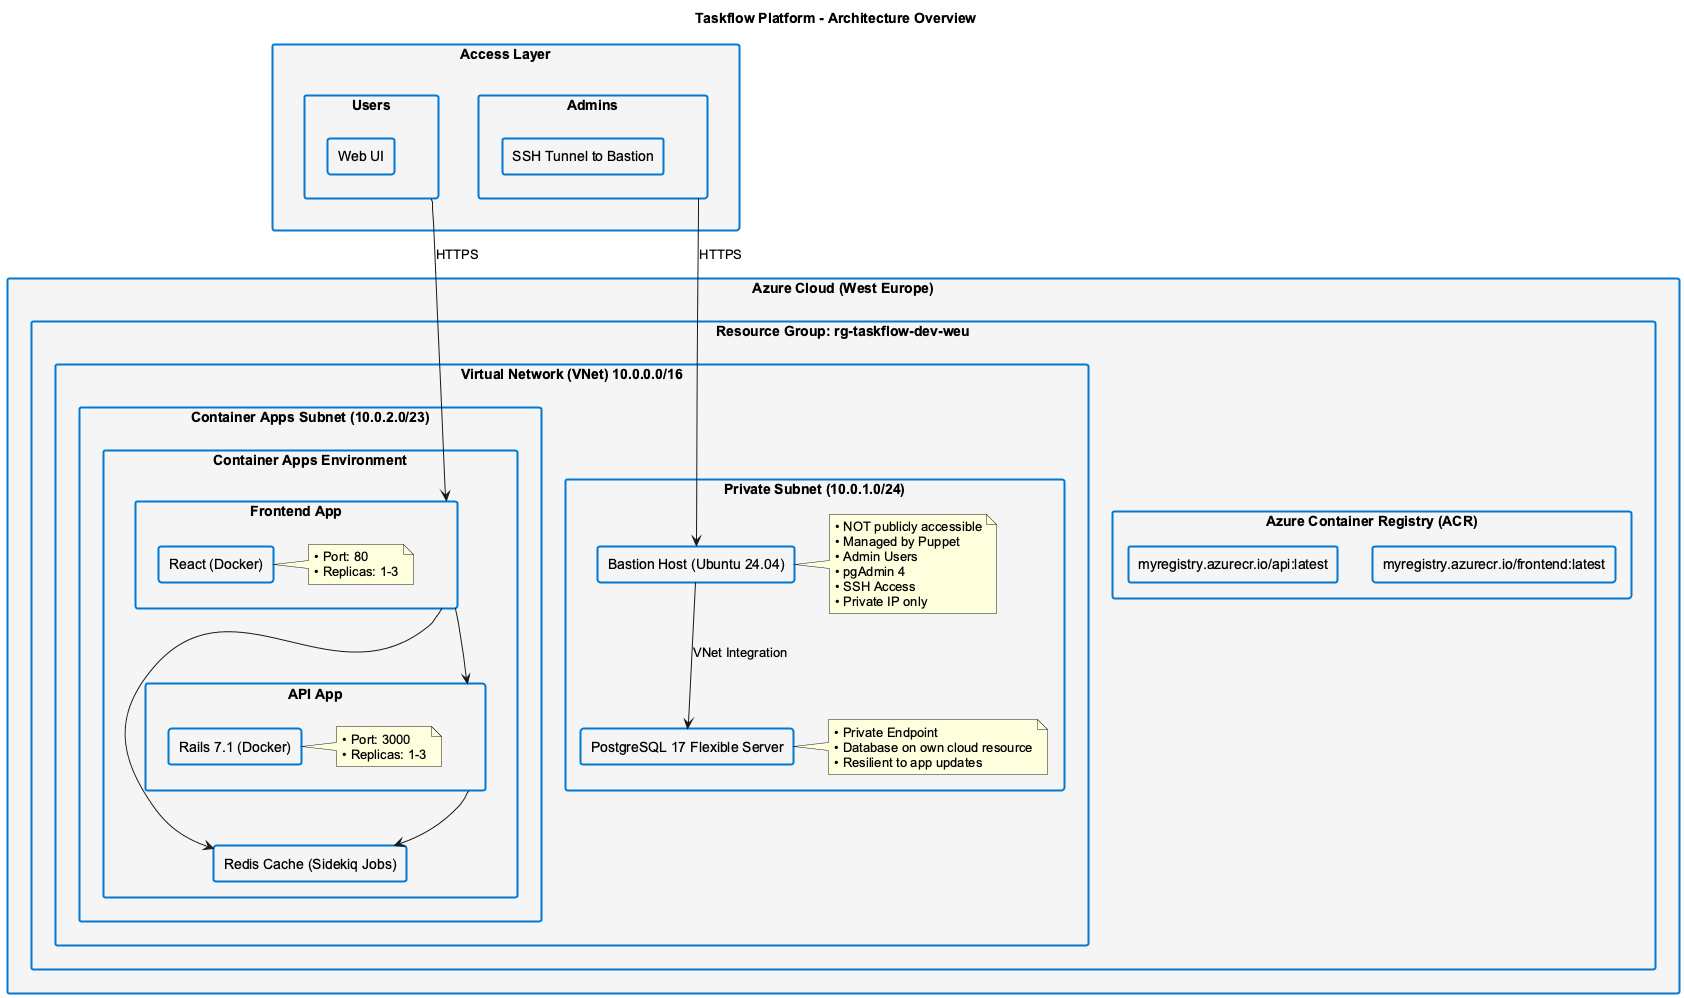

The diagram above was rendered by PlantUML. Its source (embedded in the PNG):
@startuml azure-architecture

title Taskflow Platform - Architecture Overview

' Define styles
skinparam backgroundColor #FFFFFF
skinparam defaultFontName Arial
skinparam rectangle {
  BorderColor #0078D4
  BorderThickness 2
  BackgroundColor #F5F5F5
}

' Azure Cloud Infrastructure
rectangle "Azure Cloud (West Europe)" as azure_cloud {

  rectangle "Resource Group: rg-taskflow-dev-weu" as rg {

    ' Virtual Network Layer
    rectangle "Virtual Network (VNet) 10.0.0.0/16" as vnet {

      ' Private Subnet
      rectangle "Private Subnet (10.0.1.0/24)" as private_subnet {

        rectangle "Bastion Host (Ubuntu 24.04)" as bastion_host 

         note right of bastion_host
            • NOT publicly accessible
            • Managed by Puppet
            • Admin Users
            • pgAdmin 4
            • SSH Access
            • Private IP only
          end note

          rectangle "PostgreSQL 17 Flexible Server" as postgres 

          note right of postgres
            • Private Endpoint
            • Database on own cloud resource
            • Resilient to app updates
          end note

          bastion_host --> postgres : VNet Integration
      }

      ' Container Apps Subnet
      rectangle "Container Apps Subnet (10.0.2.0/23)" as apps_subnet {

        rectangle "Container Apps Environment" as ca_env {

          rectangle "API App" as api_app {
            rectangle "Rails 7.1 (Docker)" as rails_api
            note right of rails_api
              • Port: 3000
              • Replicas: 1-3
            end note
          }

          rectangle "Frontend App" as frontend_app {
            rectangle "React (Docker)" as react_app
            note right of react_app
              • Port: 80
              • Replicas: 1-3
            end note
          }

          rectangle "Redis Cache (Sidekiq Jobs)" as redis_cache

          frontend_app --> api_app
          api_app --> redis_cache
          frontend_app --> redis_cache
        }
      }
    }

    ' Container Registry
    rectangle "Azure Container Registry (ACR)" as acr {
      rectangle "myregistry.azurecr.io/api:latest" as api_image
      rectangle "myregistry.azurecr.io/frontend:latest" as frontend_image
    }
  }
}

' Access Layer
rectangle "Access Layer" as user_access {

  rectangle "Users" as users_group {
    rectangle "Web UI" as web_ui
  }

  rectangle "Admins" as admins_group {
    rectangle "SSH Tunnel to Bastion" as ssh_tunnel
  }
}

' Connections
users_group --> frontend_app : HTTPS
admins_group --> bastion_host : HTTPS

@enduml